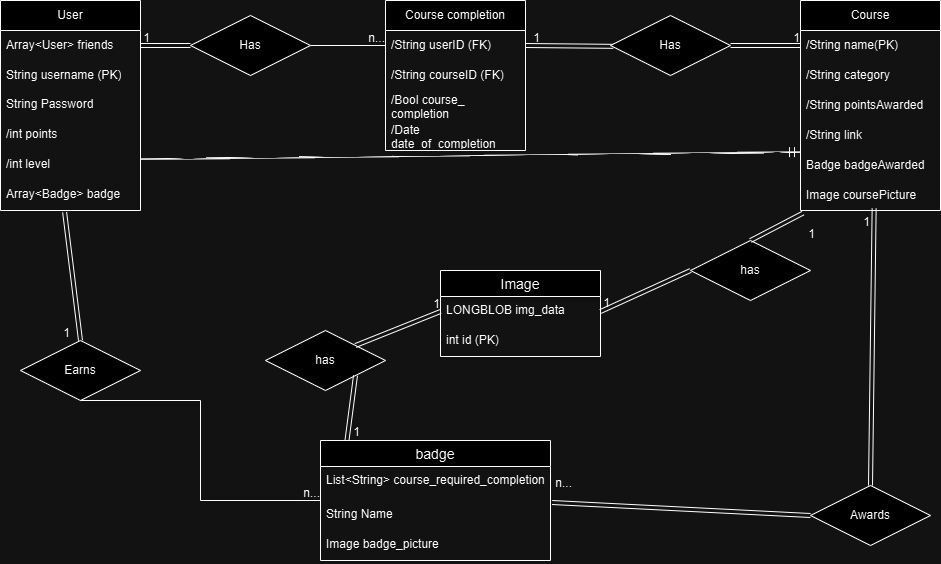

The diagram above was exported from draw.io. Its source (the exported page's mxGraphModel, read from the mxfile embedded in the PNG):
<mxGraphModel dx="995" dy="1088" grid="1" gridSize="10" guides="1" tooltips="1" connect="1" arrows="1" fold="1" page="1" pageScale="1" pageWidth="850" pageHeight="1100" math="0" shadow="0">
  <root>
    <mxCell id="0" />
    <mxCell id="1" parent="0" />
    <mxCell id="ziKZFtOYzV0GJzwBntzc-1" value="User" style="swimlane;fontStyle=0;childLayout=stackLayout;horizontal=1;startSize=30;horizontalStack=0;resizeParent=1;resizeParentMax=0;resizeLast=0;collapsible=1;marginBottom=0;whiteSpace=wrap;html=1;" vertex="1" parent="1">
      <mxGeometry x="40" y="210" width="140" height="210" as="geometry" />
    </mxCell>
    <mxCell id="UE82-c7u8evFR8y2eUJW-21" value="Array&amp;lt;User&amp;gt; friends" style="text;strokeColor=none;fillColor=none;align=left;verticalAlign=middle;spacingLeft=4;spacingRight=4;overflow=hidden;points=[[0,0.5],[1,0.5]];portConstraint=eastwest;rotatable=0;whiteSpace=wrap;html=1;" vertex="1" parent="ziKZFtOYzV0GJzwBntzc-1">
      <mxGeometry y="30" width="140" height="30" as="geometry" />
    </mxCell>
    <mxCell id="ziKZFtOYzV0GJzwBntzc-4" value="String username (PK)" style="text;strokeColor=none;fillColor=none;align=left;verticalAlign=middle;spacingLeft=4;spacingRight=4;overflow=hidden;points=[[0,0.5],[1,0.5]];portConstraint=eastwest;rotatable=0;whiteSpace=wrap;html=1;" vertex="1" parent="ziKZFtOYzV0GJzwBntzc-1">
      <mxGeometry y="60" width="140" height="30" as="geometry" />
    </mxCell>
    <mxCell id="UE82-c7u8evFR8y2eUJW-23" value="String Password" style="text;strokeColor=none;fillColor=none;spacingLeft=4;spacingRight=4;overflow=hidden;rotatable=0;points=[[0,0.5],[1,0.5]];portConstraint=eastwest;fontSize=12;whiteSpace=wrap;html=1;" vertex="1" parent="ziKZFtOYzV0GJzwBntzc-1">
      <mxGeometry y="90" width="140" height="30" as="geometry" />
    </mxCell>
    <mxCell id="UE82-c7u8evFR8y2eUJW-24" value="/int points" style="text;strokeColor=none;fillColor=none;spacingLeft=4;spacingRight=4;overflow=hidden;rotatable=0;points=[[0,0.5],[1,0.5]];portConstraint=eastwest;fontSize=12;whiteSpace=wrap;html=1;" vertex="1" parent="ziKZFtOYzV0GJzwBntzc-1">
      <mxGeometry y="120" width="140" height="30" as="geometry" />
    </mxCell>
    <mxCell id="ziKZFtOYzV0GJzwBntzc-12" value="/int level" style="text;strokeColor=none;fillColor=none;spacingLeft=4;spacingRight=4;overflow=hidden;rotatable=0;points=[[0,0.5],[1,0.5]];portConstraint=eastwest;fontSize=12;whiteSpace=wrap;html=1;" vertex="1" parent="ziKZFtOYzV0GJzwBntzc-1">
      <mxGeometry y="150" width="140" height="30" as="geometry" />
    </mxCell>
    <mxCell id="UE82-c7u8evFR8y2eUJW-32" value="Array&amp;lt;Badge&amp;gt; badge&amp;nbsp;" style="text;strokeColor=none;fillColor=none;spacingLeft=4;spacingRight=4;overflow=hidden;rotatable=0;points=[[0,0.5],[1,0.5]];portConstraint=eastwest;fontSize=12;whiteSpace=wrap;html=1;" vertex="1" parent="ziKZFtOYzV0GJzwBntzc-1">
      <mxGeometry y="180" width="140" height="30" as="geometry" />
    </mxCell>
    <mxCell id="UE82-c7u8evFR8y2eUJW-1" value="Course" style="swimlane;fontStyle=0;childLayout=stackLayout;horizontal=1;startSize=30;horizontalStack=0;resizeParent=1;resizeParentMax=0;resizeLast=0;collapsible=1;marginBottom=0;whiteSpace=wrap;html=1;" vertex="1" parent="1">
      <mxGeometry x="840" y="210" width="140" height="210" as="geometry" />
    </mxCell>
    <mxCell id="UE82-c7u8evFR8y2eUJW-2" value="/String name(PK)" style="text;strokeColor=none;fillColor=none;align=left;verticalAlign=middle;spacingLeft=4;spacingRight=4;overflow=hidden;points=[[0,0.5],[1,0.5]];portConstraint=eastwest;rotatable=0;whiteSpace=wrap;html=1;" vertex="1" parent="UE82-c7u8evFR8y2eUJW-1">
      <mxGeometry y="30" width="140" height="30" as="geometry" />
    </mxCell>
    <mxCell id="UE82-c7u8evFR8y2eUJW-3" value="/String category" style="text;strokeColor=none;fillColor=none;align=left;verticalAlign=middle;spacingLeft=4;spacingRight=4;overflow=hidden;points=[[0,0.5],[1,0.5]];portConstraint=eastwest;rotatable=0;whiteSpace=wrap;html=1;" vertex="1" parent="UE82-c7u8evFR8y2eUJW-1">
      <mxGeometry y="60" width="140" height="30" as="geometry" />
    </mxCell>
    <mxCell id="UE82-c7u8evFR8y2eUJW-4" value="/String pointsAwarded" style="text;strokeColor=none;fillColor=none;align=left;verticalAlign=middle;spacingLeft=4;spacingRight=4;overflow=hidden;points=[[0,0.5],[1,0.5]];portConstraint=eastwest;rotatable=0;whiteSpace=wrap;html=1;" vertex="1" parent="UE82-c7u8evFR8y2eUJW-1">
      <mxGeometry y="90" width="140" height="30" as="geometry" />
    </mxCell>
    <mxCell id="ziKZFtOYzV0GJzwBntzc-15" value="/String link" style="text;strokeColor=none;fillColor=none;align=left;verticalAlign=middle;spacingLeft=4;spacingRight=4;overflow=hidden;points=[[0,0.5],[1,0.5]];portConstraint=eastwest;rotatable=0;whiteSpace=wrap;html=1;" vertex="1" parent="UE82-c7u8evFR8y2eUJW-1">
      <mxGeometry y="120" width="140" height="30" as="geometry" />
    </mxCell>
    <mxCell id="ziKZFtOYzV0GJzwBntzc-16" value="Badge badgeAwarded" style="text;strokeColor=none;fillColor=none;align=left;verticalAlign=middle;spacingLeft=4;spacingRight=4;overflow=hidden;points=[[0,0.5],[1,0.5]];portConstraint=eastwest;rotatable=0;whiteSpace=wrap;html=1;" vertex="1" parent="UE82-c7u8evFR8y2eUJW-1">
      <mxGeometry y="150" width="140" height="30" as="geometry" />
    </mxCell>
    <mxCell id="UE82-c7u8evFR8y2eUJW-43" value="Image coursePicture" style="text;strokeColor=none;fillColor=none;align=left;verticalAlign=middle;spacingLeft=4;spacingRight=4;overflow=hidden;points=[[0,0.5],[1,0.5]];portConstraint=eastwest;rotatable=0;whiteSpace=wrap;html=1;" vertex="1" parent="UE82-c7u8evFR8y2eUJW-1">
      <mxGeometry y="180" width="140" height="30" as="geometry" />
    </mxCell>
    <mxCell id="UE82-c7u8evFR8y2eUJW-5" value="Course completion" style="swimlane;fontStyle=0;childLayout=stackLayout;horizontal=1;startSize=30;horizontalStack=0;resizeParent=1;resizeParentMax=0;resizeLast=0;collapsible=1;marginBottom=0;whiteSpace=wrap;html=1;" vertex="1" parent="1">
      <mxGeometry x="425" y="210" width="140" height="150" as="geometry" />
    </mxCell>
    <mxCell id="UE82-c7u8evFR8y2eUJW-6" value="/String userID (FK)" style="text;strokeColor=none;fillColor=none;align=left;verticalAlign=middle;spacingLeft=4;spacingRight=4;overflow=hidden;points=[[0,0.5],[1,0.5]];portConstraint=eastwest;rotatable=0;whiteSpace=wrap;html=1;" vertex="1" parent="UE82-c7u8evFR8y2eUJW-5">
      <mxGeometry y="30" width="140" height="30" as="geometry" />
    </mxCell>
    <mxCell id="UE82-c7u8evFR8y2eUJW-7" value="/String courseID (FK)" style="text;strokeColor=none;fillColor=none;align=left;verticalAlign=middle;spacingLeft=4;spacingRight=4;overflow=hidden;points=[[0,0.5],[1,0.5]];portConstraint=eastwest;rotatable=0;whiteSpace=wrap;html=1;" vertex="1" parent="UE82-c7u8evFR8y2eUJW-5">
      <mxGeometry y="60" width="140" height="30" as="geometry" />
    </mxCell>
    <mxCell id="UE82-c7u8evFR8y2eUJW-8" value="/Bool course_ completion" style="text;strokeColor=none;fillColor=none;align=left;verticalAlign=middle;spacingLeft=4;spacingRight=4;overflow=hidden;points=[[0,0.5],[1,0.5]];portConstraint=eastwest;rotatable=0;whiteSpace=wrap;html=1;" vertex="1" parent="UE82-c7u8evFR8y2eUJW-5">
      <mxGeometry y="90" width="140" height="30" as="geometry" />
    </mxCell>
    <mxCell id="UE82-c7u8evFR8y2eUJW-31" value="/Date date_of_completion" style="text;strokeColor=none;fillColor=none;align=left;verticalAlign=middle;spacingLeft=4;spacingRight=4;overflow=hidden;points=[[0,0.5],[1,0.5]];portConstraint=eastwest;rotatable=0;whiteSpace=wrap;html=1;" vertex="1" parent="UE82-c7u8evFR8y2eUJW-5">
      <mxGeometry y="120" width="140" height="30" as="geometry" />
    </mxCell>
    <mxCell id="UE82-c7u8evFR8y2eUJW-12" value="Has" style="shape=rhombus;perimeter=rhombusPerimeter;whiteSpace=wrap;html=1;align=center;" vertex="1" parent="1">
      <mxGeometry x="230" y="225" width="120" height="60" as="geometry" />
    </mxCell>
    <mxCell id="UE82-c7u8evFR8y2eUJW-13" value="" style="endArrow=none;html=1;rounded=0;exitX=1;exitY=0.5;exitDx=0;exitDy=0;entryX=0;entryY=0.5;entryDx=0;entryDy=0;" edge="1" parent="1" source="UE82-c7u8evFR8y2eUJW-12" target="UE82-c7u8evFR8y2eUJW-6">
      <mxGeometry relative="1" as="geometry">
        <mxPoint x="340" y="340" as="sourcePoint" />
        <mxPoint x="500" y="340" as="targetPoint" />
      </mxGeometry>
    </mxCell>
    <mxCell id="UE82-c7u8evFR8y2eUJW-14" value="n..." style="resizable=0;html=1;whiteSpace=wrap;align=right;verticalAlign=bottom;" connectable="0" vertex="1" parent="UE82-c7u8evFR8y2eUJW-13">
      <mxGeometry x="1" relative="1" as="geometry" />
    </mxCell>
    <mxCell id="UE82-c7u8evFR8y2eUJW-15" value="Has" style="shape=rhombus;perimeter=rhombusPerimeter;whiteSpace=wrap;html=1;align=center;" vertex="1" parent="1">
      <mxGeometry x="650" y="225" width="120" height="60" as="geometry" />
    </mxCell>
    <mxCell id="UE82-c7u8evFR8y2eUJW-25" value="" style="shape=link;html=1;rounded=0;exitX=1;exitY=0.5;exitDx=0;exitDy=0;entryX=0;entryY=0.5;entryDx=0;entryDy=0;" edge="1" parent="1" source="UE82-c7u8evFR8y2eUJW-21" target="UE82-c7u8evFR8y2eUJW-12">
      <mxGeometry relative="1" as="geometry">
        <mxPoint x="140" y="330" as="sourcePoint" />
        <mxPoint x="300" y="330" as="targetPoint" />
      </mxGeometry>
    </mxCell>
    <mxCell id="UE82-c7u8evFR8y2eUJW-26" value="1" style="resizable=0;html=1;whiteSpace=wrap;align=right;verticalAlign=bottom;" connectable="0" vertex="1" parent="UE82-c7u8evFR8y2eUJW-25">
      <mxGeometry x="1" relative="1" as="geometry">
        <mxPoint x="-40" as="offset" />
      </mxGeometry>
    </mxCell>
    <mxCell id="UE82-c7u8evFR8y2eUJW-27" value="" style="shape=link;html=1;rounded=0;exitX=1;exitY=0.5;exitDx=0;exitDy=0;entryX=0.023;entryY=0.514;entryDx=0;entryDy=0;entryPerimeter=0;" edge="1" parent="1" source="UE82-c7u8evFR8y2eUJW-6" target="UE82-c7u8evFR8y2eUJW-15">
      <mxGeometry relative="1" as="geometry">
        <mxPoint x="565" y="254.8" as="sourcePoint" />
        <mxPoint x="650" y="254.8" as="targetPoint" />
      </mxGeometry>
    </mxCell>
    <mxCell id="UE82-c7u8evFR8y2eUJW-28" value="1" style="resizable=0;html=1;whiteSpace=wrap;align=right;verticalAlign=bottom;" connectable="0" vertex="1" parent="UE82-c7u8evFR8y2eUJW-27">
      <mxGeometry x="1" relative="1" as="geometry">
        <mxPoint x="-73" y="-1" as="offset" />
      </mxGeometry>
    </mxCell>
    <mxCell id="UE82-c7u8evFR8y2eUJW-29" value="" style="shape=link;html=1;rounded=0;exitX=1;exitY=0.5;exitDx=0;exitDy=0;entryX=0;entryY=0.5;entryDx=0;entryDy=0;" edge="1" parent="1" source="UE82-c7u8evFR8y2eUJW-15" target="UE82-c7u8evFR8y2eUJW-2">
      <mxGeometry relative="1" as="geometry">
        <mxPoint x="575" y="265" as="sourcePoint" />
        <mxPoint x="663" y="266" as="targetPoint" />
      </mxGeometry>
    </mxCell>
    <mxCell id="UE82-c7u8evFR8y2eUJW-30" value="1" style="resizable=0;html=1;whiteSpace=wrap;align=right;verticalAlign=bottom;" connectable="0" vertex="1" parent="UE82-c7u8evFR8y2eUJW-29">
      <mxGeometry x="1" relative="1" as="geometry">
        <mxPoint as="offset" />
      </mxGeometry>
    </mxCell>
    <mxCell id="ziKZFtOYzV0GJzwBntzc-14" value="" style="edgeStyle=entityRelationEdgeStyle;fontSize=12;html=1;endArrow=ERmandOne;rounded=0;startSize=8;endSize=8;curved=1;exitX=1;exitY=0.5;exitDx=0;exitDy=0;entryX=-0.007;entryY=0.054;entryDx=0;entryDy=0;entryPerimeter=0;" edge="1" parent="1" target="ziKZFtOYzV0GJzwBntzc-16">
      <mxGeometry width="100" height="100" relative="1" as="geometry">
        <mxPoint x="180" y="368.71" as="sourcePoint" />
        <mxPoint x="918.8199999999999" y="360.00000000000006" as="targetPoint" />
        <Array as="points">
          <mxPoint x="550" y="483.71" />
          <mxPoint x="510" y="390" />
          <mxPoint x="540" y="413.71" />
          <mxPoint x="560" y="453.71" />
        </Array>
      </mxGeometry>
    </mxCell>
    <mxCell id="ziKZFtOYzV0GJzwBntzc-17" value="Awards" style="shape=rhombus;perimeter=rhombusPerimeter;whiteSpace=wrap;html=1;align=center;" vertex="1" parent="1">
      <mxGeometry x="850" y="695" width="120" height="60" as="geometry" />
    </mxCell>
    <mxCell id="ziKZFtOYzV0GJzwBntzc-18" value="" style="shape=link;html=1;rounded=0;fontSize=12;startSize=8;endSize=8;curved=1;entryX=0.5;entryY=0;entryDx=0;entryDy=0;exitX=0.526;exitY=0.933;exitDx=0;exitDy=0;exitPerimeter=0;" edge="1" parent="1" source="UE82-c7u8evFR8y2eUJW-43" target="ziKZFtOYzV0GJzwBntzc-17">
      <mxGeometry relative="1" as="geometry">
        <mxPoint x="910" y="430" as="sourcePoint" />
        <mxPoint x="1100" y="430" as="targetPoint" />
      </mxGeometry>
    </mxCell>
    <mxCell id="ziKZFtOYzV0GJzwBntzc-19" value="1" style="resizable=0;html=1;whiteSpace=wrap;align=right;verticalAlign=bottom;" connectable="0" vertex="1" parent="ziKZFtOYzV0GJzwBntzc-18">
      <mxGeometry x="1" relative="1" as="geometry">
        <mxPoint y="-255" as="offset" />
      </mxGeometry>
    </mxCell>
    <mxCell id="ziKZFtOYzV0GJzwBntzc-20" value="" style="shape=link;html=1;rounded=0;fontSize=12;startSize=8;endSize=8;curved=1;entryX=1.007;entryY=0.067;entryDx=0;entryDy=0;exitX=0;exitY=0.5;exitDx=0;exitDy=0;entryPerimeter=0;" edge="1" parent="1" source="ziKZFtOYzV0GJzwBntzc-17" target="UE82-c7u8evFR8y2eUJW-36">
      <mxGeometry relative="1" as="geometry">
        <mxPoint x="810" y="770" as="sourcePoint" />
        <mxPoint x="970" y="770" as="targetPoint" />
      </mxGeometry>
    </mxCell>
    <mxCell id="ziKZFtOYzV0GJzwBntzc-21" value="n..." style="resizable=0;html=1;whiteSpace=wrap;align=right;verticalAlign=bottom;" connectable="0" vertex="1" parent="ziKZFtOYzV0GJzwBntzc-20">
      <mxGeometry x="1" relative="1" as="geometry">
        <mxPoint x="20" y="-12" as="offset" />
      </mxGeometry>
    </mxCell>
    <mxCell id="ziKZFtOYzV0GJzwBntzc-22" value="Earns" style="shape=rhombus;perimeter=rhombusPerimeter;whiteSpace=wrap;html=1;align=center;" vertex="1" parent="1">
      <mxGeometry x="60" y="550" width="120" height="60" as="geometry" />
    </mxCell>
    <mxCell id="UE82-c7u8evFR8y2eUJW-33" value="badge" style="swimlane;fontStyle=0;childLayout=stackLayout;horizontal=1;startSize=26;horizontalStack=0;resizeParent=1;resizeParentMax=0;resizeLast=0;collapsible=1;marginBottom=0;align=center;fontSize=14;" vertex="1" parent="1">
      <mxGeometry x="360" y="650" width="230" height="120" as="geometry" />
    </mxCell>
    <mxCell id="UE82-c7u8evFR8y2eUJW-34" value="List&amp;lt;String&amp;gt; course_required_completion" style="text;strokeColor=none;fillColor=none;spacingLeft=4;spacingRight=4;overflow=hidden;rotatable=0;points=[[0,0.5],[1,0.5]];portConstraint=eastwest;fontSize=12;whiteSpace=wrap;html=1;" vertex="1" parent="UE82-c7u8evFR8y2eUJW-33">
      <mxGeometry y="26" width="230" height="34" as="geometry" />
    </mxCell>
    <mxCell id="UE82-c7u8evFR8y2eUJW-36" value="String Name" style="text;strokeColor=none;fillColor=none;spacingLeft=4;spacingRight=4;overflow=hidden;rotatable=0;points=[[0,0.5],[1,0.5]];portConstraint=eastwest;fontSize=12;whiteSpace=wrap;html=1;" vertex="1" parent="UE82-c7u8evFR8y2eUJW-33">
      <mxGeometry y="60" width="230" height="30" as="geometry" />
    </mxCell>
    <mxCell id="UE82-c7u8evFR8y2eUJW-42" value="Image badge_picture" style="text;strokeColor=none;fillColor=none;spacingLeft=4;spacingRight=4;overflow=hidden;rotatable=0;points=[[0,0.5],[1,0.5]];portConstraint=eastwest;fontSize=12;whiteSpace=wrap;html=1;" vertex="1" parent="UE82-c7u8evFR8y2eUJW-33">
      <mxGeometry y="90" width="230" height="30" as="geometry" />
    </mxCell>
    <mxCell id="ziKZFtOYzV0GJzwBntzc-25" value="" style="shape=link;html=1;rounded=0;fontSize=12;startSize=8;endSize=8;curved=1;exitX=0.458;exitY=1.056;exitDx=0;exitDy=0;exitPerimeter=0;entryX=0.5;entryY=0;entryDx=0;entryDy=0;" edge="1" parent="1" source="UE82-c7u8evFR8y2eUJW-32" target="ziKZFtOYzV0GJzwBntzc-22">
      <mxGeometry relative="1" as="geometry">
        <mxPoint x="110" y="460" as="sourcePoint" />
        <mxPoint x="190" y="550" as="targetPoint" />
      </mxGeometry>
    </mxCell>
    <mxCell id="ziKZFtOYzV0GJzwBntzc-26" value="1" style="resizable=0;html=1;whiteSpace=wrap;align=right;verticalAlign=bottom;" connectable="0" vertex="1" parent="ziKZFtOYzV0GJzwBntzc-25">
      <mxGeometry x="1" relative="1" as="geometry">
        <mxPoint x="-10" as="offset" />
      </mxGeometry>
    </mxCell>
    <mxCell id="UE82-c7u8evFR8y2eUJW-40" value="" style="endArrow=none;html=1;rounded=0;exitX=0.5;exitY=1;exitDx=0;exitDy=0;entryX=0;entryY=0;entryDx=0;entryDy=0;entryPerimeter=0;edgeStyle=elbowEdgeStyle;" edge="1" parent="1" source="ziKZFtOYzV0GJzwBntzc-22" target="UE82-c7u8evFR8y2eUJW-36">
      <mxGeometry relative="1" as="geometry">
        <mxPoint x="160" y="710" as="sourcePoint" />
        <mxPoint x="235" y="710" as="targetPoint" />
      </mxGeometry>
    </mxCell>
    <mxCell id="UE82-c7u8evFR8y2eUJW-41" value="n..." style="resizable=0;html=1;whiteSpace=wrap;align=right;verticalAlign=bottom;" connectable="0" vertex="1" parent="UE82-c7u8evFR8y2eUJW-40">
      <mxGeometry x="1" relative="1" as="geometry" />
    </mxCell>
    <mxCell id="ziKZFtOYzV0GJzwBntzc-27" value="Image" style="swimlane;fontStyle=0;childLayout=stackLayout;horizontal=1;startSize=26;horizontalStack=0;resizeParent=1;resizeParentMax=0;resizeLast=0;collapsible=1;marginBottom=0;align=center;fontSize=14;" vertex="1" parent="1">
      <mxGeometry x="480" y="480" width="160" height="86" as="geometry" />
    </mxCell>
    <mxCell id="ziKZFtOYzV0GJzwBntzc-29" value="LONGBLOB img_data" style="text;strokeColor=none;fillColor=none;spacingLeft=4;spacingRight=4;overflow=hidden;rotatable=0;points=[[0,0.5],[1,0.5]];portConstraint=eastwest;fontSize=12;whiteSpace=wrap;html=1;" vertex="1" parent="ziKZFtOYzV0GJzwBntzc-27">
      <mxGeometry y="26" width="160" height="30" as="geometry" />
    </mxCell>
    <mxCell id="ziKZFtOYzV0GJzwBntzc-30" value="int id (PK)" style="text;strokeColor=none;fillColor=none;spacingLeft=4;spacingRight=4;overflow=hidden;rotatable=0;points=[[0,0.5],[1,0.5]];portConstraint=eastwest;fontSize=12;whiteSpace=wrap;html=1;" vertex="1" parent="ziKZFtOYzV0GJzwBntzc-27">
      <mxGeometry y="56" width="160" height="30" as="geometry" />
    </mxCell>
    <mxCell id="ziKZFtOYzV0GJzwBntzc-31" value="has" style="shape=rhombus;perimeter=rhombusPerimeter;whiteSpace=wrap;html=1;align=center;" vertex="1" parent="1">
      <mxGeometry x="305" y="540" width="120" height="60" as="geometry" />
    </mxCell>
    <mxCell id="ziKZFtOYzV0GJzwBntzc-32" value="" style="shape=link;html=1;rounded=0;fontSize=12;startSize=8;endSize=8;curved=1;entryX=0;entryY=0.5;entryDx=0;entryDy=0;exitX=1;exitY=0;exitDx=0;exitDy=0;" edge="1" parent="1" source="ziKZFtOYzV0GJzwBntzc-31" target="ziKZFtOYzV0GJzwBntzc-29">
      <mxGeometry relative="1" as="geometry">
        <mxPoint x="360" y="540" as="sourcePoint" />
        <mxPoint x="520" y="540" as="targetPoint" />
      </mxGeometry>
    </mxCell>
    <mxCell id="ziKZFtOYzV0GJzwBntzc-33" value="1" style="resizable=0;html=1;whiteSpace=wrap;align=right;verticalAlign=bottom;" connectable="0" vertex="1" parent="ziKZFtOYzV0GJzwBntzc-32">
      <mxGeometry x="1" relative="1" as="geometry" />
    </mxCell>
    <mxCell id="ziKZFtOYzV0GJzwBntzc-34" value="" style="shape=link;html=1;rounded=0;fontSize=12;startSize=8;endSize=8;curved=1;entryX=0.115;entryY=0.001;entryDx=0;entryDy=0;entryPerimeter=0;exitX=1;exitY=1;exitDx=0;exitDy=0;" edge="1" parent="1" source="ziKZFtOYzV0GJzwBntzc-31" target="UE82-c7u8evFR8y2eUJW-33">
      <mxGeometry relative="1" as="geometry">
        <mxPoint x="360" y="600" as="sourcePoint" />
        <mxPoint x="520" y="600" as="targetPoint" />
      </mxGeometry>
    </mxCell>
    <mxCell id="ziKZFtOYzV0GJzwBntzc-35" value="1" style="resizable=0;html=1;whiteSpace=wrap;align=right;verticalAlign=bottom;" connectable="0" vertex="1" parent="ziKZFtOYzV0GJzwBntzc-34">
      <mxGeometry x="1" relative="1" as="geometry">
        <mxPoint x="14" as="offset" />
      </mxGeometry>
    </mxCell>
    <mxCell id="UE82-c7u8evFR8y2eUJW-44" value="has" style="shape=rhombus;perimeter=rhombusPerimeter;whiteSpace=wrap;html=1;align=center;" vertex="1" parent="1">
      <mxGeometry x="730" y="450" width="120" height="60" as="geometry" />
    </mxCell>
    <mxCell id="UE82-c7u8evFR8y2eUJW-45" value="" style="shape=link;html=1;rounded=0;fontSize=12;startSize=8;endSize=8;curved=1;entryX=1;entryY=0.5;entryDx=0;entryDy=0;exitX=0;exitY=0.5;exitDx=0;exitDy=0;" edge="1" parent="1" source="UE82-c7u8evFR8y2eUJW-44" target="ziKZFtOYzV0GJzwBntzc-29">
      <mxGeometry relative="1" as="geometry">
        <mxPoint x="405" y="565" as="sourcePoint" />
        <mxPoint x="490" y="531" as="targetPoint" />
      </mxGeometry>
    </mxCell>
    <mxCell id="UE82-c7u8evFR8y2eUJW-46" value="1" style="resizable=0;html=1;whiteSpace=wrap;align=right;verticalAlign=bottom;" connectable="0" vertex="1" parent="UE82-c7u8evFR8y2eUJW-45">
      <mxGeometry x="1" relative="1" as="geometry">
        <mxPoint x="10" as="offset" />
      </mxGeometry>
    </mxCell>
    <mxCell id="UE82-c7u8evFR8y2eUJW-47" value="" style="shape=link;html=1;rounded=0;fontSize=12;startSize=8;endSize=8;curved=1;entryX=0.017;entryY=1.089;entryDx=0;entryDy=0;entryPerimeter=0;exitX=0.5;exitY=0;exitDx=0;exitDy=0;" edge="1" parent="1" source="UE82-c7u8evFR8y2eUJW-44" target="UE82-c7u8evFR8y2eUJW-43">
      <mxGeometry relative="1" as="geometry">
        <mxPoint x="405" y="595" as="sourcePoint" />
        <mxPoint x="396" y="660" as="targetPoint" />
      </mxGeometry>
    </mxCell>
    <mxCell id="UE82-c7u8evFR8y2eUJW-48" value="1" style="resizable=0;html=1;whiteSpace=wrap;align=right;verticalAlign=bottom;" connectable="0" vertex="1" parent="UE82-c7u8evFR8y2eUJW-47">
      <mxGeometry x="1" relative="1" as="geometry">
        <mxPoint x="14" y="28" as="offset" />
      </mxGeometry>
    </mxCell>
  </root>
</mxGraphModel>